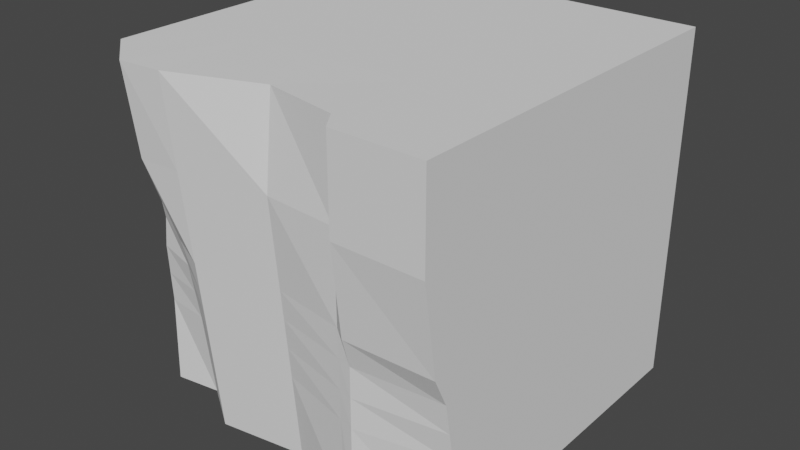 # Source: V6.Ground.Top.Mid02.blend  (saved by Blender 2.82.7; exported with 4.5.12 LTS)
import bpy
from mathutils import Matrix  # noqa: F401  (used for matrix-valued properties, if any)

bpy.ops.wm.read_factory_settings(use_empty=True)
scene = bpy.context.scene
scene.name = 'Scene'

# ---- collections
col_collection = bpy.data.collections.new('Collection'); scene.collection.children.link(col_collection)

# ---- world
world_world = bpy.data.worlds.new('World'); scene.world = world_world
world_world.use_nodes = True; world_world.node_tree.nodes.clear()
_N = world_world.node_tree.nodes; _L = world_world.node_tree.links
n0 = _N.new('ShaderNodeOutputWorld'); n0.name = 'World Output'; n0.location = (300, 300)
n1 = _N.new('ShaderNodeBackground'); n1.name = 'Background'; n1.location = (10, 300)
n1.inputs[0].default_value = (0.05088, 0.05088, 0.05088, 1.0)
_L.new(n1.outputs[0], n0.inputs[0])
n0.is_active_output = True
world_world.color = (0.05088, 0.05088, 0.05088)
world_world.use_sun_shadow = False
world_world.sun_shadow_jitter_overblur = 0.0

# ---- meshes
me_cube_003 = bpy.data.meshes.new('Cube.003')
me_cube_003.from_pydata([(-1.0, -0.7833, -1.0), (-1.0, -0.9171, 1.0), (-1.0, 1.0, -1.0), (-1.0, 1.0, 1.0), (1.0, -0.8596, -1.0), (1.0, -1.106, 1.0), (1.0, 1.0, -1.0), (1.0, 1.0, 1.0), (-1.0, -0.7663, 0.0), (-1.0, 1.0, 0.0), (1.0, 1.0, 0.0), (1.0, -1.032, 0.0), (-1.0, -0.8472, 0.5), (-1.0, 1.0, 0.5), (1.0, 1.0, 0.5), (1.0, -1.106, 0.5), (-1.0, 1.0, -0.5), (1.0, 1.0, -0.5), (1.0, -0.8954, -0.5), (-1.0, -0.7688, -0.5), (0.0, 1.0, -1.0), (0.0, 1.0, 1.0), (0.01031, -0.8411, -0.9968), (-0.01088, -0.8997, 0.9967), (-0.0002861, -0.9208, -8.742e-05), (0.0, 1.0, 0.0), (-0.005584, -0.9607, 0.4983), (0.0, 1.0, 0.5), (0.0, 1.0, -0.5), (0.005012, -0.881, -0.4985), (0.5, 1.0, 1.0), (0.5, -1.0, -1.0), (0.5, 1.0, 0.0), (0.5, 1.0, 0.5), (0.5, 1.0, -0.5), (0.5, 1.0, -1.0), (0.5, -1.1, 1.0), (0.5, -1.046, 0.0), (0.5, -1.1, 0.5), (0.5, -1.0, -0.5), (-0.5, 1.0, -1.0), (-0.5214, -1.085, 0.9962), (-0.5006, -1.002, -9.893e-05), (-0.511, -1.044, 0.4981), (-0.4902, -0.9608, -0.4983), (-0.5, 1.0, 1.0), (-0.4798, -0.9193, -0.9964), (-0.5, 1.0, 0.0), (-0.5, 1.0, 0.5), (-0.5, 1.0, -0.5), (-1.0, 0.0, -1.0), (-1.0, 0.0, 1.0), (1.0, 0.0, -1.0), (1.0, 0.0, 1.0), (1.0, 0.0, 0.0), (-1.0, 0.0, 0.0), (1.0, 0.0, 0.5), (-1.0, 0.0, 0.5), (-1.0, 0.0, -0.5), (1.0, 0.0, -0.5), (0.0, 0.0, 1.0), (0.0, 0.0, -1.0), (0.5, 0.0, 1.0), (0.5, 0.0, -1.0), (-0.5, 0.0, -1.0), (-0.5, 0.0, 1.0), (-1.0, -0.5, -1.0), (1.0, -0.5, 1.0), (1.0, -0.5, 0.0), (1.0, -0.5, 0.5), (1.0, -0.5, -0.5), (0.0, -0.5, 1.0), (0.0, -0.5, -1.0), (0.5, -0.5, 1.0), (0.5, -0.5, -1.0), (-0.5, -0.5, -1.0), (-0.5, -0.5, 1.0), (-1.0, -0.5, 1.0), (1.0, -0.5, -1.0), (-1.0, -0.5, 0.0), (-1.0, -0.5, 0.5), (-1.0, -0.5, -0.5), (-1.0, 0.5, 1.0), (1.0, 0.5, -1.0), (-1.0, 0.5, 0.0), (-1.0, 0.5, 0.5), (-1.0, 0.5, -0.5), (-1.0, 0.5, -1.0), (1.0, 0.5, 1.0), (1.0, 0.5, 0.0), (1.0, 0.5, 0.5), (1.0, 0.5, -0.5), (0.0, 0.5, 1.0), (0.0, 0.5, -1.0), (0.5, 0.5, 1.0), (0.5, 0.5, -1.0), (-0.5, 0.5, -1.0), (-0.5, 0.5, 1.0), (-1.0, -0.7826, -0.162), (-1.0, 1.0, -0.162), (1.0, 1.0, -0.162), (1.0, -0.9549, -0.162), (0.0, 1.0, -0.162), (0.00143, -0.9079, -0.1615), (0.5, -1.0, -0.162), (0.5, 1.0, -0.162), (-0.5, 1.0, -0.162), (-0.4972, -0.9888, -0.1615), (-1.0, 0.0, -0.162), (1.0, 0.0, -0.162), (-1.0, -0.5, -0.162), (1.0, -0.5, -0.162), (1.0, 0.5, -0.162), (-1.0, 0.5, -0.162), (0.4203, 1.0, -1.0), (0.4185, -0.984, 0.9995), (0.4202, -0.9874, -1.394e-05), (0.4194, -0.9937, 0.4997), (0.4211, -0.981, -0.4998), (0.4203, 1.0, 1.0), (0.4219, -0.9747, -0.9995), (0.4203, 1.0, 0.0), (0.4203, 1.0, 0.5), (0.4203, 1.0, -0.5), (0.4203, 0.0, -1.0), (0.4203, 0.0, 1.0), (0.4203, -0.5, -1.0), (0.4203, -0.5, 1.0), (0.4203, 0.5, 1.0), (0.4203, 0.5, -1.0), (0.4203, 1.0, -0.162), (0.4205, -0.9853, -0.1619), (-0.75, 1.0, -1.0), (-0.7607, -1.109, 0.9981), (-0.7503, -0.8843, -4.946e-05), (-0.7555, -1.054, 0.499), (-0.7451, -0.7986, -0.4991), (-0.75, 1.0, 1.0), (-0.7399, -0.744, -0.9982), (-0.75, 1.0, 0.0), (-0.75, 1.0, 0.5), (-0.75, 1.0, -0.5), (-0.75, 0.0, -1.0), (-0.75, 0.0, 1.0), (-0.75, -0.5, -1.0), (-0.75, -0.5, 1.0), (-0.75, 0.5, 1.0), (-0.75, 0.5, -1.0), (-0.75, 1.0, -0.162), (-0.7486, -0.8498, -0.1617), (-1.0, 1.0, -0.331), (1.0, 1.0, -0.331), (1.0, -0.9251, -0.331), (0.0, 1.0, -0.331), (0.003221, -0.8944, -0.33), (0.5, -1.0, -0.331), (0.5, 1.0, -0.331), (-0.5, 1.0, -0.331), (-0.4937, -0.9748, -0.3299), (-1.0, 0.0, -0.331), (1.0, 0.0, -0.331), (-1.0, -0.5, -0.331), (1.0, -0.5, -0.331), (1.0, 0.5, -0.331), (-1.0, 0.5, -0.331), (-1.0, -0.7757, -0.331), (0.4208, -0.9832, -0.3308), (0.4203, 1.0, -0.331), (-0.7468, -0.8242, -0.3304), (-0.75, 1.0, -0.331)], [], [(85, 82, 3, 13), (33, 30, 7, 14), (69, 67, 5, 15), (135, 133, 1, 12), (74, 78, 4, 31), (145, 77, 1, 133), (149, 134, 8, 98), (111, 68, 11, 101), (105, 32, 10, 100), (113, 84, 9, 99), (134, 135, 12, 8), (68, 69, 15, 11), (32, 33, 14, 10), (84, 85, 13, 9), (87, 86, 16, 2), (35, 34, 17, 6), (78, 70, 18, 4), (138, 136, 19, 0), (120, 118, 29, 22), (40, 49, 28, 20), (47, 48, 27, 25), (116, 117, 26, 24), (106, 47, 25, 102), (131, 116, 24, 103), (127, 71, 23, 115), (75, 72, 22, 46), (117, 115, 23, 26), (48, 45, 21, 27), (15, 5, 36, 38), (67, 73, 36, 5), (101, 11, 37, 104), (11, 15, 38, 37), (4, 18, 39, 31), (114, 123, 34, 35), (121, 122, 33, 32), (130, 121, 32, 105), (126, 74, 31, 120), (122, 119, 30, 33), (140, 137, 45, 48), (144, 75, 46, 138), (148, 139, 47, 106), (139, 140, 48, 47), (132, 141, 49, 40), (22, 29, 44, 46), (24, 26, 43, 42), (103, 24, 42, 107), (71, 76, 41, 23), (26, 23, 41, 43), (92, 97, 65, 60), (147, 96, 64, 142), (129, 95, 63, 124), (88, 94, 62, 53), (96, 93, 61, 64), (128, 92, 60, 125), (83, 91, 59, 52), (66, 81, 58, 50), (79, 80, 57, 55), (89, 90, 56, 54), (110, 79, 55, 108), (112, 89, 54, 109), (146, 82, 51, 143), (95, 83, 52, 63), (90, 88, 53, 56), (80, 77, 51, 57), (12, 1, 77, 80), (98, 8, 79, 110), (8, 12, 80, 79), (0, 19, 81, 66), (60, 65, 76, 71), (142, 64, 75, 144), (124, 63, 74, 126), (53, 62, 73, 67), (64, 61, 72, 75), (125, 60, 71, 127), (52, 59, 70, 78), (54, 56, 69, 68), (109, 54, 68, 111), (143, 51, 77, 145), (63, 52, 78, 74), (56, 53, 67, 69), (14, 7, 88, 90), (35, 6, 83, 95), (137, 3, 82, 146), (100, 10, 89, 112), (10, 14, 90, 89), (6, 17, 91, 83), (119, 21, 92, 128), (40, 20, 93, 96), (7, 30, 94, 88), (114, 35, 95, 129), (132, 40, 96, 147), (21, 45, 97, 92), (50, 58, 86, 87), (55, 57, 85, 84), (108, 55, 84, 113), (57, 51, 82, 85), (159, 108, 113, 164), (151, 100, 112, 163), (160, 109, 111, 162), (165, 98, 110, 161), (163, 112, 109, 160), (161, 110, 108, 159), (154, 103, 107, 158), (169, 148, 106, 157), (167, 130, 105, 156), (152, 101, 104, 155), (166, 131, 103, 154), (157, 106, 102, 153), (164, 113, 99, 150), (156, 105, 100, 151), (162, 111, 101, 152), (168, 149, 98, 165), (155, 104, 131, 166), (153, 102, 130, 167), (20, 114, 129, 93), (30, 119, 128, 94), (62, 125, 127, 73), (61, 124, 126, 72), (94, 128, 125, 62), (93, 129, 124, 61), (27, 21, 119, 122), (72, 126, 120, 22), (102, 25, 121, 130), (25, 27, 122, 121), (20, 28, 123, 114), (38, 36, 115, 117), (73, 127, 115, 36), (104, 37, 116, 131), (37, 38, 117, 116), (31, 39, 118, 120), (158, 107, 149, 168), (150, 99, 148, 169), (2, 132, 147, 87), (45, 137, 146, 97), (65, 143, 145, 76), (50, 142, 144, 66), (97, 146, 143, 65), (87, 147, 142, 50), (2, 16, 141, 132), (9, 13, 140, 139), (99, 9, 139, 148), (66, 144, 138, 0), (13, 3, 137, 140), (46, 44, 136, 138), (42, 43, 135, 134), (107, 42, 134, 149), (76, 145, 133, 41), (43, 41, 133, 135), (16, 150, 169, 141), (44, 158, 168, 136), (28, 153, 167, 123), (39, 155, 166, 118), (136, 168, 165, 19), (70, 162, 152, 18), (34, 156, 151, 17), (86, 164, 150, 16), (49, 157, 153, 28), (118, 166, 154, 29), (18, 152, 155, 39), (123, 167, 156, 34), (141, 169, 157, 49), (29, 154, 158, 44), (81, 161, 159, 58), (91, 163, 160, 59), (19, 165, 161, 81), (59, 160, 162, 70), (17, 151, 163, 91), (58, 159, 164, 86)])
_uv = me_cube_003.uv_layers.new(name='UVMap')
_uv.uv.foreach_set('vector', [0.4256, 0.9195, 0.4256, 1.002, 0.3427, 1.002, 0.3427, 0.9195, 0.08456, 0.515, 0.001707, 0.515, 0.001707, 0.4322, 0.08456, 0.4322, 0.7455, 0.5837, 0.7455, 0.6666, 0.645, 0.6666, 0.645, 0.5837, 0.08276, 0.05389, 0.001203, 0.05041, 0.006395, 0.0002013, 0.08893, 0.002313, 0.7512, 0.9162, 0.7512, 0.999, 0.6916, 0.999, 0.6683, 0.9162, 0.6453, 0.2524, 0.6867, 0.2528, 0.6862, 0.3219, 0.6463, 0.3534, 0.1966, 0.04731, 0.169, 0.0481, 0.1716, 0.002545, 0.1982, 0.00427, 0.7455, 0.474, 0.7455, 0.5008, 0.6572, 0.5008, 0.6701, 0.474, 0.1943, 0.515, 0.1674, 0.515, 0.1674, 0.4322, 0.1943, 0.4322, 0.4257, 0.8098, 0.4257, 0.8367, 0.3428, 0.8366, 0.3428, 0.8098, 0.169, 0.0481, 0.08276, 0.05389, 0.08893, 0.002313, 0.1716, 0.002545, 0.7455, 0.5008, 0.7455, 0.5837, 0.645, 0.5837, 0.6572, 0.5008, 0.1674, 0.515, 0.08456, 0.515, 0.08456, 0.4322, 0.1674, 0.4322, 0.4257, 0.8367, 0.4256, 0.9195, 0.3427, 0.9195, 0.3428, 0.8366, 0.4258, 0.6709, 0.4257, 0.7538, 0.3428, 0.7537, 0.3429, 0.6709, 0.3331, 0.515, 0.2503, 0.515, 0.2503, 0.4322, 0.3331, 0.4322, 0.7455, 0.3351, 0.7455, 0.418, 0.68, 0.418, 0.6859, 0.3351, 0.3361, 0.04798, 0.2534, 0.04707, 0.2537, 0.004701, 0.3358, 0.0048, 0.334, 0.2515, 0.251, 0.2522, 0.2512, 0.1807, 0.3341, 0.1806, 0.3331, 0.6807, 0.2503, 0.6807, 0.2503, 0.5979, 0.3331, 0.5979, 0.1674, 0.6807, 0.08456, 0.6807, 0.08456, 0.5979, 0.1674, 0.5979, 0.1664, 0.2521, 0.08301, 0.25, 0.08334, 0.179, 0.1672, 0.1801, 0.1943, 0.6807, 0.1674, 0.6807, 0.1674, 0.5979, 0.1943, 0.5979, 0.194, 0.2526, 0.1664, 0.2521, 0.1672, 0.1801, 0.1946, 0.1804, 0.4514, 0.2509, 0.521, 0.2514, 0.5223, 0.3177, 0.451, 0.3311, 0.7512, 0.7505, 0.7512, 0.8333, 0.6947, 0.835, 0.6817, 0.7538, 0.08301, 0.25, 0.000853, 0.2498, 0.0002013, 0.1787, 0.08334, 0.179, 0.08456, 0.6807, 0.001707, 0.6807, 0.001707, 0.5979, 0.08456, 0.5979, 0.08511, 0.3538, 0.002491, 0.3556, 0.00102, 0.273, 0.08264, 0.2721, 0.3553, 0.2501, 0.4382, 0.2507, 0.4374, 0.3502, 0.3545, 0.3505, 0.1971, 0.3509, 0.1681, 0.3511, 0.1654, 0.2685, 0.1939, 0.2665, 0.1681, 0.3511, 0.08511, 0.3538, 0.08264, 0.2721, 0.1654, 0.2685, 0.3361, 0.3504, 0.2538, 0.3507, 0.2512, 0.2658, 0.3342, 0.2651, 0.3331, 0.5282, 0.2503, 0.5282, 0.2503, 0.515, 0.3331, 0.515, 0.1674, 0.5282, 0.08456, 0.5282, 0.08456, 0.515, 0.1674, 0.515, 0.1943, 0.5282, 0.1674, 0.5282, 0.1674, 0.515, 0.1943, 0.515, 0.7512, 0.903, 0.7512, 0.9162, 0.6683, 0.9162, 0.6725, 0.9032, 0.08456, 0.5282, 0.001707, 0.5282, 0.001707, 0.515, 0.08456, 0.515, 0.08456, 0.7222, 0.001707, 0.7222, 0.001707, 0.6807, 0.08456, 0.6807, 0.7512, 0.709, 0.7512, 0.7505, 0.6817, 0.7538, 0.7107, 0.7107, 0.1943, 0.7222, 0.1674, 0.7222, 0.1674, 0.6807, 0.1943, 0.6807, 0.1674, 0.7222, 0.08456, 0.7222, 0.08456, 0.6807, 0.1674, 0.6807, 0.3331, 0.7222, 0.2503, 0.7222, 0.2503, 0.6807, 0.3331, 0.6807, 0.3341, 0.1806, 0.2512, 0.1807, 0.2502, 0.0971, 0.3327, 0.09931, 0.1672, 0.1801, 0.08334, 0.179, 0.08292, 0.09374, 0.1665, 0.09457, 0.1946, 0.1804, 0.1672, 0.1801, 0.1665, 0.09457, 0.1937, 0.09541, 0.521, 0.2514, 0.6039, 0.2521, 0.6066, 0.3491, 0.5223, 0.3177, 0.08334, 0.179, 0.0002013, 0.1787, 0.0007959, 0.09002, 0.08292, 0.09374, 0.5224, 0.08571, 0.6052, 0.08638, 0.6045, 0.1692, 0.5217, 0.1686, 0.9169, 0.709, 0.9169, 0.7505, 0.834, 0.7505, 0.834, 0.709, 0.9169, 0.903, 0.9169, 0.9162, 0.834, 0.9162, 0.834, 0.903, 0.3567, 0.08437, 0.4395, 0.08504, 0.4388, 0.1679, 0.356, 0.1672, 0.9169, 0.7505, 0.9169, 0.8333, 0.834, 0.8333, 0.834, 0.7505, 0.4527, 0.08515, 0.5224, 0.08571, 0.5217, 0.1686, 0.4521, 0.168, 0.9112, 0.3351, 0.9112, 0.418, 0.8283, 0.418, 0.8283, 0.3351, 0.5915, 0.671, 0.5914, 0.7539, 0.5086, 0.7538, 0.5086, 0.671, 0.5914, 0.8368, 0.5913, 0.9196, 0.5085, 0.9196, 0.5085, 0.8367, 0.9112, 0.5008, 0.9112, 0.5837, 0.8283, 0.5837, 0.8283, 0.5008, 0.5914, 0.8099, 0.5914, 0.8368, 0.5085, 0.8367, 0.5085, 0.8099, 0.9112, 0.474, 0.9112, 0.5008, 0.8283, 0.5008, 0.8283, 0.474, 0.6466, 0.08672, 0.6881, 0.08705, 0.6874, 0.1699, 0.646, 0.1696, 0.9169, 0.9162, 0.9169, 0.999, 0.834, 0.999, 0.834, 0.9162, 0.9112, 0.5837, 0.9112, 0.6666, 0.8283, 0.6666, 0.8283, 0.5837, 0.5913, 0.9196, 0.5913, 1.002, 0.5084, 1.002, 0.5085, 0.9196, 0.6489, 0.9196, 0.6604, 1.003, 0.5913, 1.002, 0.5913, 0.9196, 0.6382, 0.8099, 0.6355, 0.8368, 0.5914, 0.8368, 0.5914, 0.8099, 0.6355, 0.8368, 0.6489, 0.9196, 0.5913, 0.9196, 0.5914, 0.8368, 0.6384, 0.6711, 0.636, 0.7539, 0.5914, 0.7539, 0.5915, 0.671, 0.5217, 0.1686, 0.6045, 0.1692, 0.6039, 0.2521, 0.521, 0.2514, 0.834, 0.709, 0.834, 0.7505, 0.7512, 0.7505, 0.7512, 0.709, 0.834, 0.903, 0.834, 0.9162, 0.7512, 0.9162, 0.7512, 0.903, 0.356, 0.1672, 0.4388, 0.1679, 0.4382, 0.2507, 0.3553, 0.2501, 0.834, 0.7505, 0.834, 0.8333, 0.7512, 0.8333, 0.7512, 0.7505, 0.4521, 0.168, 0.5217, 0.1686, 0.521, 0.2514, 0.4514, 0.2509, 0.8283, 0.3351, 0.8283, 0.418, 0.7455, 0.418, 0.7455, 0.3351, 0.8283, 0.5008, 0.8283, 0.5837, 0.7455, 0.5837, 0.7455, 0.5008, 0.8283, 0.474, 0.8283, 0.5008, 0.7455, 0.5008, 0.7455, 0.474, 0.646, 0.1696, 0.6874, 0.1699, 0.6867, 0.2528, 0.6453, 0.2524, 0.834, 0.9162, 0.834, 0.999, 0.7512, 0.999, 0.7512, 0.9162, 0.8283, 0.5837, 0.8283, 0.6666, 0.7455, 0.6666, 0.7455, 0.5837, 0.994, 0.5837, 0.994, 0.6666, 0.9112, 0.6666, 0.9112, 0.5837, 0.9998, 0.9162, 0.9998, 0.999, 0.9169, 0.999, 0.9169, 0.9162, 0.6473, 0.003863, 0.6887, 0.004198, 0.6881, 0.08705, 0.6466, 0.08672, 0.994, 0.474, 0.994, 0.5008, 0.9112, 0.5008, 0.9112, 0.474, 0.994, 0.5008, 0.994, 0.5837, 0.9112, 0.5837, 0.9112, 0.5008, 0.994, 0.3351, 0.994, 0.418, 0.9112, 0.418, 0.9112, 0.3351, 0.4534, 0.002296, 0.523, 0.002859, 0.5224, 0.08571, 0.4527, 0.08515, 0.9998, 0.7505, 0.9998, 0.8333, 0.9169, 0.8333, 0.9169, 0.7505, 0.3573, 0.001519, 0.4402, 0.002189, 0.4395, 0.08504, 0.3567, 0.08437, 0.9998, 0.903, 0.9998, 0.9162, 0.9169, 0.9162, 0.9169, 0.903, 0.9998, 0.709, 0.9998, 0.7505, 0.9169, 0.7505, 0.9169, 0.709, 0.523, 0.002859, 0.6059, 0.003528, 0.6052, 0.08638, 0.5224, 0.08571, 0.5086, 0.671, 0.5086, 0.7538, 0.4257, 0.7538, 0.4258, 0.6709, 0.5085, 0.8367, 0.5085, 0.9196, 0.4256, 0.9195, 0.4257, 0.8367, 0.5085, 0.8099, 0.5085, 0.8367, 0.4257, 0.8367, 0.4257, 0.8098, 0.5085, 0.9196, 0.5084, 1.002, 0.4256, 1.002, 0.4256, 0.9195, 0.5085, 0.7819, 0.5085, 0.8099, 0.4257, 0.8098, 0.4257, 0.7818, 0.994, 0.446, 0.994, 0.474, 0.9112, 0.474, 0.9112, 0.446, 0.8283, 0.446, 0.8283, 0.474, 0.7455, 0.474, 0.7455, 0.446, 0.6371, 0.7819, 0.6382, 0.8099, 0.5914, 0.8099, 0.5914, 0.7819, 0.9112, 0.446, 0.9112, 0.474, 0.8283, 0.474, 0.8283, 0.446, 0.5914, 0.7819, 0.5914, 0.8099, 0.5085, 0.8099, 0.5085, 0.7819, 0.223, 0.1806, 0.1946, 0.1804, 0.1937, 0.09541, 0.222, 0.09628, 0.2223, 0.7222, 0.1943, 0.7222, 0.1943, 0.6807, 0.2223, 0.6807, 0.2223, 0.5282, 0.1943, 0.5282, 0.1943, 0.515, 0.2223, 0.515, 0.2255, 0.3506, 0.1971, 0.3509, 0.1939, 0.2665, 0.2228, 0.2661, 0.2227, 0.2525, 0.194, 0.2526, 0.1946, 0.1804, 0.223, 0.1806, 0.2223, 0.6807, 0.1943, 0.6807, 0.1943, 0.5979, 0.2223, 0.5979, 0.4257, 0.7818, 0.4257, 0.8098, 0.3428, 0.8098, 0.3428, 0.7818, 0.2223, 0.515, 0.1943, 0.515, 0.1943, 0.4322, 0.2223, 0.4322, 0.7455, 0.446, 0.7455, 0.474, 0.6701, 0.474, 0.675, 0.446, 0.2251, 0.04725, 0.1966, 0.04731, 0.1982, 0.00427, 0.2259, 0.004648, 0.2228, 0.2661, 0.1939, 0.2665, 0.194, 0.2526, 0.2227, 0.2525, 0.2223, 0.5979, 0.1943, 0.5979, 0.1943, 0.5282, 0.2223, 0.5282, 0.9998, 0.8333, 0.9998, 0.903, 0.9169, 0.903, 0.9169, 0.8333, 0.4402, 0.002189, 0.4534, 0.002296, 0.4527, 0.08515, 0.4395, 0.08504, 0.4388, 0.1679, 0.4521, 0.168, 0.4514, 0.2509, 0.4382, 0.2507, 0.834, 0.8333, 0.834, 0.903, 0.7512, 0.903, 0.7512, 0.8333, 0.4395, 0.08504, 0.4527, 0.08515, 0.4521, 0.168, 0.4388, 0.1679, 0.9169, 0.8333, 0.9169, 0.903, 0.834, 0.903, 0.834, 0.8333, 0.08456, 0.5979, 0.001707, 0.5979, 0.001707, 0.5282, 0.08456, 0.5282, 0.7512, 0.8333, 0.7512, 0.903, 0.6725, 0.9032, 0.6947, 0.835, 0.1943, 0.5979, 0.1674, 0.5979, 0.1674, 0.5282, 0.1943, 0.5282, 0.1674, 0.5979, 0.08456, 0.5979, 0.08456, 0.5282, 0.1674, 0.5282, 0.3331, 0.5979, 0.2503, 0.5979, 0.2503, 0.5282, 0.3331, 0.5282, 0.08264, 0.2721, 0.00102, 0.273, 0.000853, 0.2498, 0.08301, 0.25, 0.4382, 0.2507, 0.4514, 0.2509, 0.451, 0.3311, 0.4374, 0.3502, 0.1939, 0.2665, 0.1654, 0.2685, 0.1664, 0.2521, 0.194, 0.2526, 0.1654, 0.2685, 0.08264, 0.2721, 0.08301, 0.25, 0.1664, 0.2521, 0.3342, 0.2651, 0.2512, 0.2658, 0.251, 0.2522, 0.334, 0.2515, 0.222, 0.09628, 0.1937, 0.09541, 0.1966, 0.04731, 0.2251, 0.04725, 0.2223, 0.7636, 0.1943, 0.7636, 0.1943, 0.7222, 0.2223, 0.7222, 0.9998, 0.6676, 0.9998, 0.709, 0.9169, 0.709, 0.9169, 0.6676, 0.6059, 0.003528, 0.6473, 0.003863, 0.6466, 0.08672, 0.6052, 0.08638, 0.6045, 0.1692, 0.646, 0.1696, 0.6453, 0.2524, 0.6039, 0.2521, 0.834, 0.6676, 0.834, 0.709, 0.7512, 0.709, 0.7512, 0.6676, 0.6052, 0.08638, 0.6466, 0.08672, 0.646, 0.1696, 0.6045, 0.1692, 0.9169, 0.6676, 0.9169, 0.709, 0.834, 0.709, 0.834, 0.6676, 0.3331, 0.7636, 0.2503, 0.7636, 0.2503, 0.7222, 0.3331, 0.7222, 0.1674, 0.7636, 0.08456, 0.7636, 0.08456, 0.7222, 0.1674, 0.7222, 0.1943, 0.7636, 0.1674, 0.7636, 0.1674, 0.7222, 0.1943, 0.7222, 0.7512, 0.6676, 0.7512, 0.709, 0.7107, 0.7107, 0.7043, 0.6676, 0.08456, 0.7636, 0.001707, 0.7636, 0.001707, 0.7222, 0.08456, 0.7222, 0.3327, 0.09931, 0.2502, 0.0971, 0.2534, 0.04707, 0.3361, 0.04798, 0.1665, 0.09457, 0.08292, 0.09374, 0.08276, 0.05389, 0.169, 0.0481, 0.1937, 0.09541, 0.1665, 0.09457, 0.169, 0.0481, 0.1966, 0.04731, 0.6039, 0.2521, 0.6453, 0.2524, 0.6463, 0.3534, 0.6066, 0.3491, 0.08292, 0.09374, 0.0007959, 0.09002, 0.001203, 0.05041, 0.08276, 0.05389, 0.2503, 0.7636, 0.2223, 0.7636, 0.2223, 0.7222, 0.2503, 0.7222, 0.2502, 0.0971, 0.222, 0.09628, 0.2251, 0.04725, 0.2534, 0.04707, 0.2503, 0.5979, 0.2223, 0.5979, 0.2223, 0.5282, 0.2503, 0.5282, 0.2512, 0.2658, 0.2228, 0.2661, 0.2227, 0.2525, 0.251, 0.2522, 0.2534, 0.04707, 0.2251, 0.04725, 0.2259, 0.004648, 0.2537, 0.004701, 0.7455, 0.418, 0.7455, 0.446, 0.675, 0.446, 0.68, 0.418, 0.2503, 0.515, 0.2223, 0.515, 0.2223, 0.4322, 0.2503, 0.4322, 0.4257, 0.7538, 0.4257, 0.7818, 0.3428, 0.7818, 0.3428, 0.7537, 0.2503, 0.6807, 0.2223, 0.6807, 0.2223, 0.5979, 0.2503, 0.5979, 0.251, 0.2522, 0.2227, 0.2525, 0.223, 0.1806, 0.2512, 0.1807, 0.2538, 0.3507, 0.2255, 0.3506, 0.2228, 0.2661, 0.2512, 0.2658, 0.2503, 0.5282, 0.2223, 0.5282, 0.2223, 0.515, 0.2503, 0.515, 0.2503, 0.7222, 0.2223, 0.7222, 0.2223, 0.6807, 0.2503, 0.6807, 0.2512, 0.1807, 0.223, 0.1806, 0.222, 0.09628, 0.2502, 0.0971, 0.5914, 0.7539, 0.5914, 0.7819, 0.5085, 0.7819, 0.5086, 0.7538, 0.9112, 0.418, 0.9112, 0.446, 0.8283, 0.446, 0.8283, 0.418, 0.636, 0.7539, 0.6371, 0.7819, 0.5914, 0.7819, 0.5914, 0.7539, 0.8283, 0.418, 0.8283, 0.446, 0.7455, 0.446, 0.7455, 0.418, 0.994, 0.418, 0.994, 0.446, 0.9112, 0.446, 0.9112, 0.418, 0.5086, 0.7538, 0.5085, 0.7819, 0.4257, 0.7818, 0.4257, 0.7538])
me_cube_003.use_remesh_fix_poles = True
me_cube_003.use_remesh_preserve_attributes = False
me_cube_003.use_mirror_vertex_groups = False
me_cube_003.update()

# ---- objects
ob_v6_ground_top_mid02 = bpy.data.objects.new('V6_Ground.Top.Mid02', me_cube_003)

# ---- transforms, parenting, visibility, modifiers, constraints
ob_v6_ground_top_mid02.location = (0.0, 0.0, 0.0)
ob_v6_ground_top_mid02.lineart.crease_threshold = 0.0

# ---- collection membership
col_collection.objects.link(ob_v6_ground_top_mid02)

# ---- scene / render settings (as saved in the file)
scene.frame_start = 1; scene.frame_end = 250; scene.frame_set(1)
scene.render.engine = 'CYCLES'
scene.cycles.use_denoising = False
scene.cycles.samples = 128
scene.cycles.sampling_pattern = 'TABULATED_SOBOL'
scene.cycles.use_adaptive_sampling = False
scene.cycles.use_light_tree = False
scene.view_settings.view_transform = 'Filmic'
bpy.context.view_layer.update()

# ---- added for rendering (the .blend has no active camera and no usable light): camera, sun
cam_auto = bpy.data.cameras.new('AutoCamera')
cam_auto.lens = 50.0
cam_auto.sensor_width = 36.0
cam_auto.clip_end = 1000.0
ob_auto_camera = bpy.data.objects.new('AutoCamera', cam_auto)
scene.collection.objects.link(ob_auto_camera)
ob_auto_camera.location = (3.26459, -3.97223, 2.61167)
ob_auto_camera.rotation_euler = (1.09748, -7.21219e-08, 0.694738)
scene.camera = ob_auto_camera
light_auto_sun = bpy.data.lights.new('AutoSun', 'SUN')
light_auto_sun.energy = 3.0
light_auto_sun.angle = 0.0523599
ob_auto_sun = bpy.data.objects.new('AutoSun', light_auto_sun)
scene.collection.objects.link(ob_auto_sun)
ob_auto_sun.rotation_euler = (0.872665, 0.174533, 0.523599)
bpy.context.view_layer.update()
